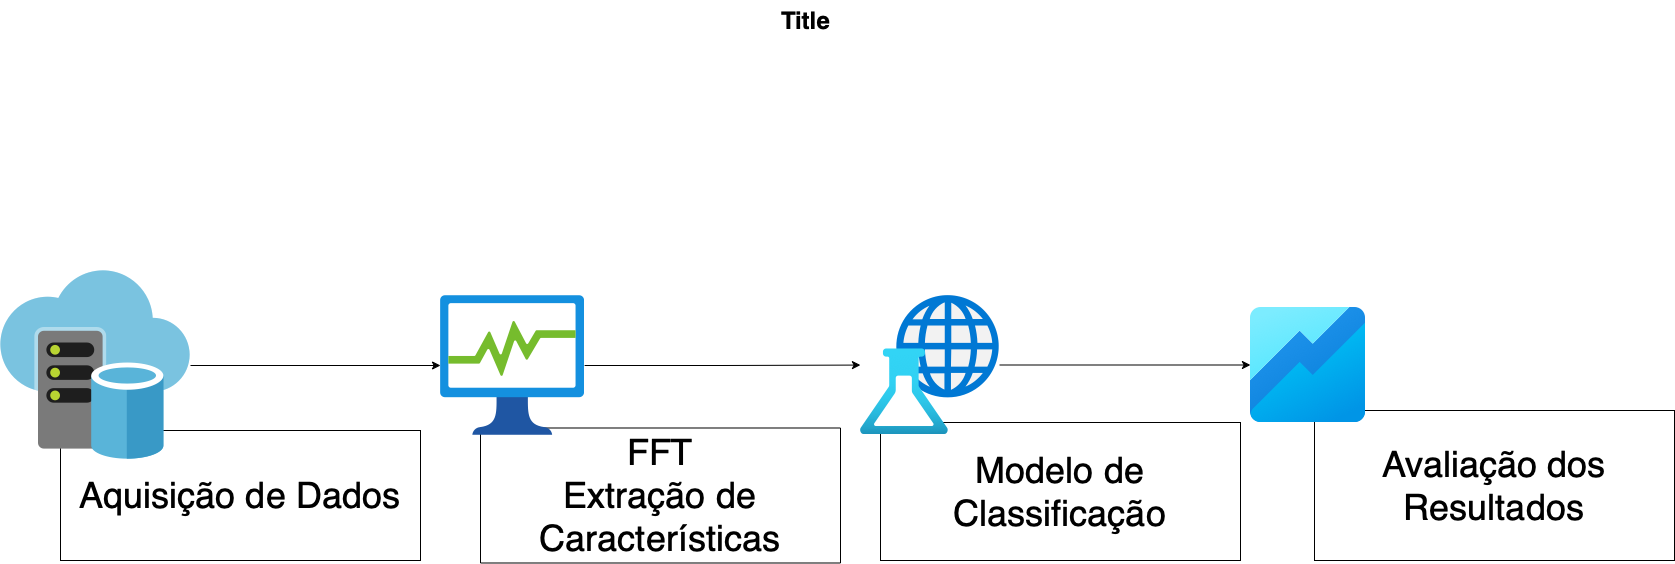

The diagram above was exported from draw.io. Its source (the exported page's mxGraphModel, read from the mxfile embedded in the PNG):
<mxGraphModel dx="1507" dy="797" grid="1" gridSize="10" guides="1" tooltips="1" connect="1" arrows="1" fold="1" page="1" pageScale="1.5" pageWidth="1169" pageHeight="826" background="none" math="0" shadow="0">
  <root>
    <mxCell id="0" style=";html=1;" />
    <mxCell id="1" style=";html=1;" parent="0" />
    <mxCell id="10b056a9c633e61c-30" value="Title" style="text;strokeColor=none;fillColor=none;html=1;fontSize=24;fontStyle=1;verticalAlign=middle;align=center;" parent="1" vertex="1">
      <mxGeometry x="80" y="40" width="1590" height="40" as="geometry" />
    </mxCell>
    <mxCell id="bMwPnxYHaEyuhyM4XaqN-1" value="&lt;font style=&quot;font-size: 36px;&quot;&gt;Aquisição de Dados&lt;/font&gt;" style="rounded=0;whiteSpace=wrap;html=1;" parent="1" vertex="1">
      <mxGeometry x="130" y="470" width="360" height="130" as="geometry" />
    </mxCell>
    <mxCell id="bMwPnxYHaEyuhyM4XaqN-6" value="" style="edgeStyle=orthogonalEdgeStyle;rounded=0;orthogonalLoop=1;jettySize=auto;html=1;fontSize=36;" parent="1" source="bMwPnxYHaEyuhyM4XaqN-3" target="bMwPnxYHaEyuhyM4XaqN-4" edge="1">
      <mxGeometry relative="1" as="geometry">
        <mxPoint x="700" y="475.1111111111111" as="targetPoint" />
      </mxGeometry>
    </mxCell>
    <mxCell id="bMwPnxYHaEyuhyM4XaqN-3" value="" style="sketch=0;aspect=fixed;html=1;points=[];align=center;image;fontSize=12;image=img/lib/mscae/Virtual_Datacenter.svg;" parent="1" vertex="1">
      <mxGeometry x="70" y="310" width="190" height="190" as="geometry" />
    </mxCell>
    <mxCell id="bMwPnxYHaEyuhyM4XaqN-7" value="&lt;font style=&quot;font-size: 36px;&quot;&gt;FFT&lt;br&gt;Extração de Características&lt;br&gt;&lt;/font&gt;" style="rounded=0;whiteSpace=wrap;html=1;" parent="1" vertex="1">
      <mxGeometry x="550" y="467.5" width="360" height="135" as="geometry" />
    </mxCell>
    <mxCell id="bMwPnxYHaEyuhyM4XaqN-10" value="" style="edgeStyle=orthogonalEdgeStyle;rounded=0;orthogonalLoop=1;jettySize=auto;html=1;fontSize=36;" parent="1" source="bMwPnxYHaEyuhyM4XaqN-4" target="bMwPnxYHaEyuhyM4XaqN-8" edge="1">
      <mxGeometry relative="1" as="geometry">
        <mxPoint x="786.1800000000003" y="405" as="targetPoint" />
      </mxGeometry>
    </mxCell>
    <mxCell id="bMwPnxYHaEyuhyM4XaqN-4" value="" style="aspect=fixed;html=1;points=[];align=center;image;fontSize=12;image=img/lib/azure2/general/Process_Explorer.svg;" parent="1" vertex="1">
      <mxGeometry x="510" y="335" width="144.12" height="140" as="geometry" />
    </mxCell>
    <mxCell id="bMwPnxYHaEyuhyM4XaqN-11" value="&lt;font style=&quot;font-size: 36px;&quot;&gt;Modelo de Classificação&lt;br&gt;&lt;/font&gt;" style="rounded=0;whiteSpace=wrap;html=1;" parent="1" vertex="1">
      <mxGeometry x="950" y="462" width="360" height="138" as="geometry" />
    </mxCell>
    <mxCell id="bMwPnxYHaEyuhyM4XaqN-13" style="edgeStyle=orthogonalEdgeStyle;rounded=0;orthogonalLoop=1;jettySize=auto;html=1;fontSize=36;" parent="1" source="bMwPnxYHaEyuhyM4XaqN-8" target="bMwPnxYHaEyuhyM4XaqN-12" edge="1">
      <mxGeometry relative="1" as="geometry" />
    </mxCell>
    <mxCell id="bMwPnxYHaEyuhyM4XaqN-8" value="" style="aspect=fixed;html=1;points=[];align=center;image;fontSize=12;image=img/lib/azure2/ai_machine_learning/Machine_Learning_Studio_Classic_Web_Services.svg;" parent="1" vertex="1">
      <mxGeometry x="930" y="335" width="139" height="139" as="geometry" />
    </mxCell>
    <mxCell id="bMwPnxYHaEyuhyM4XaqN-14" value="&lt;font style=&quot;font-size: 36px;&quot;&gt;Avaliação dos Resultados&lt;br&gt;&lt;/font&gt;" style="rounded=0;whiteSpace=wrap;html=1;" parent="1" vertex="1">
      <mxGeometry x="1384" y="450" width="360" height="150" as="geometry" />
    </mxCell>
    <mxCell id="bMwPnxYHaEyuhyM4XaqN-12" value="" style="aspect=fixed;html=1;points=[];align=center;image;fontSize=12;image=img/lib/azure2/preview/Azure_Workbooks.svg;" parent="1" vertex="1">
      <mxGeometry x="1320" y="347" width="115" height="115" as="geometry" />
    </mxCell>
  </root>
</mxGraphModel>